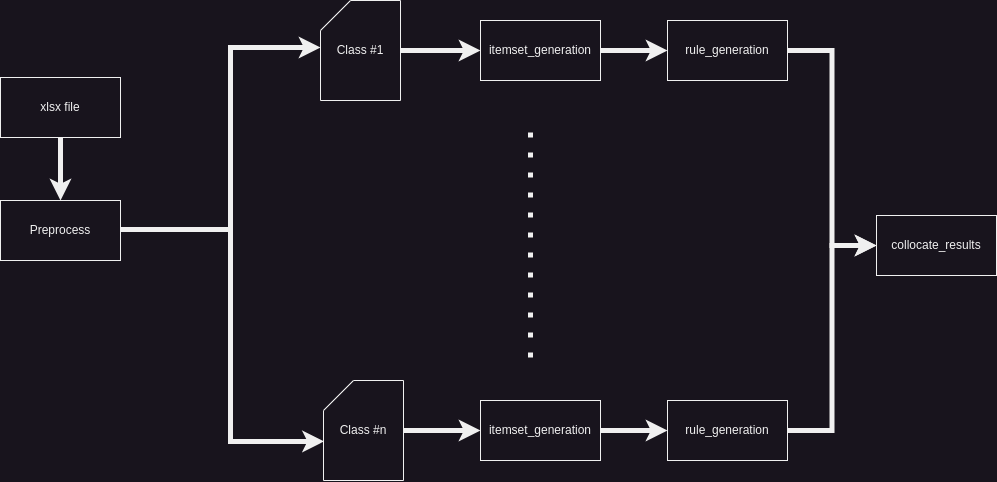

The diagram above was exported from draw.io. Its source (the exported page's mxGraphModel, read from the mxfile embedded in the PNG):
<mxGraphModel dx="607" dy="738" grid="0" gridSize="10" guides="1" tooltips="1" connect="1" arrows="1" fold="1" page="0" pageScale="1" pageWidth="827" pageHeight="1169" math="0" shadow="0">
  <root>
    <mxCell id="0" />
    <mxCell id="1" parent="0" />
    <mxCell id="PzEE-bp9xmKfpcrunsn--7" style="edgeStyle=orthogonalEdgeStyle;rounded=0;orthogonalLoop=1;jettySize=auto;html=1;entryX=0;entryY=0.5;entryDx=0;entryDy=0;exitX=1;exitY=0.5;exitDx=0;exitDy=0;strokeWidth=5;" parent="1" source="PzEE-bp9xmKfpcrunsn--2" edge="1">
      <mxGeometry relative="1" as="geometry">
        <mxPoint x="250" y="212" as="sourcePoint" />
        <mxPoint x="430" y="30" as="targetPoint" />
        <Array as="points">
          <mxPoint x="230" y="212" />
          <mxPoint x="340" y="212" />
          <mxPoint x="340" y="30" />
        </Array>
      </mxGeometry>
    </mxCell>
    <mxCell id="PzEE-bp9xmKfpcrunsn--2" value="Preprocess" style="rounded=0;whiteSpace=wrap;html=1;" parent="1" vertex="1">
      <mxGeometry x="110" y="183" width="120" height="60" as="geometry" />
    </mxCell>
    <mxCell id="PzEE-bp9xmKfpcrunsn--6" value="" style="endArrow=none;dashed=1;html=1;dashPattern=1 3;strokeWidth=5;rounded=0;" parent="1" edge="1">
      <mxGeometry width="50" height="50" relative="1" as="geometry">
        <mxPoint x="640" y="340" as="sourcePoint" />
        <mxPoint x="640" y="110" as="targetPoint" />
      </mxGeometry>
    </mxCell>
    <mxCell id="PzEE-bp9xmKfpcrunsn--8" value="" style="endArrow=classic;html=1;rounded=0;entryX=0.007;entryY=0.609;entryDx=0;entryDy=0;entryPerimeter=0;strokeWidth=5;" parent="1" target="PzEE-bp9xmKfpcrunsn--14" edge="1">
      <mxGeometry width="50" height="50" relative="1" as="geometry">
        <mxPoint x="340" y="210" as="sourcePoint" />
        <mxPoint x="410" y="422" as="targetPoint" />
        <Array as="points">
          <mxPoint x="340" y="424" />
        </Array>
      </mxGeometry>
    </mxCell>
    <mxCell id="PzEE-bp9xmKfpcrunsn--10" style="edgeStyle=orthogonalEdgeStyle;rounded=0;orthogonalLoop=1;jettySize=auto;html=1;strokeWidth=5;" parent="1" source="PzEE-bp9xmKfpcrunsn--9" target="PzEE-bp9xmKfpcrunsn--2" edge="1">
      <mxGeometry relative="1" as="geometry" />
    </mxCell>
    <mxCell id="PzEE-bp9xmKfpcrunsn--9" value="xlsx file" style="rounded=0;whiteSpace=wrap;html=1;" parent="1" vertex="1">
      <mxGeometry x="110" y="60" width="120" height="60" as="geometry" />
    </mxCell>
    <mxCell id="Q7l6g1x6t5_3c8T7zOBd-7" style="edgeStyle=orthogonalEdgeStyle;rounded=0;orthogonalLoop=1;jettySize=auto;html=1;strokeWidth=5;" edge="1" parent="1" source="PzEE-bp9xmKfpcrunsn--13" target="Q7l6g1x6t5_3c8T7zOBd-5">
      <mxGeometry relative="1" as="geometry" />
    </mxCell>
    <mxCell id="PzEE-bp9xmKfpcrunsn--13" value="Class #1" style="shape=card;whiteSpace=wrap;html=1;" parent="1" vertex="1">
      <mxGeometry x="430" y="-17" width="80" height="100" as="geometry" />
    </mxCell>
    <mxCell id="PzEE-bp9xmKfpcrunsn--16" style="edgeStyle=orthogonalEdgeStyle;rounded=0;orthogonalLoop=1;jettySize=auto;html=1;strokeWidth=5;entryX=0;entryY=0.5;entryDx=0;entryDy=0;" parent="1" source="PzEE-bp9xmKfpcrunsn--14" target="Q7l6g1x6t5_3c8T7zOBd-1" edge="1">
      <mxGeometry relative="1" as="geometry">
        <mxPoint x="590" y="413" as="targetPoint" />
      </mxGeometry>
    </mxCell>
    <mxCell id="PzEE-bp9xmKfpcrunsn--14" value="Class #n" style="shape=card;whiteSpace=wrap;html=1;" parent="1" vertex="1">
      <mxGeometry x="433" y="363" width="80" height="100" as="geometry" />
    </mxCell>
    <mxCell id="hPEBYSSSspYY6fYdTOu8-14" value="collocate_results" style="rounded=0;whiteSpace=wrap;html=1;" parent="1" vertex="1">
      <mxGeometry x="986" y="198" width="120" height="60" as="geometry" />
    </mxCell>
    <mxCell id="Q7l6g1x6t5_3c8T7zOBd-3" style="edgeStyle=orthogonalEdgeStyle;rounded=0;orthogonalLoop=1;jettySize=auto;html=1;strokeWidth=5;" edge="1" parent="1" source="Q7l6g1x6t5_3c8T7zOBd-1" target="Q7l6g1x6t5_3c8T7zOBd-2">
      <mxGeometry relative="1" as="geometry" />
    </mxCell>
    <mxCell id="Q7l6g1x6t5_3c8T7zOBd-1" value="itemset_generation" style="rounded=0;whiteSpace=wrap;html=1;" vertex="1" parent="1">
      <mxGeometry x="590" y="383" width="120" height="60" as="geometry" />
    </mxCell>
    <mxCell id="Q7l6g1x6t5_3c8T7zOBd-10" style="edgeStyle=orthogonalEdgeStyle;rounded=0;orthogonalLoop=1;jettySize=auto;html=1;entryX=0;entryY=0.5;entryDx=0;entryDy=0;strokeWidth=5;" edge="1" parent="1" source="Q7l6g1x6t5_3c8T7zOBd-2" target="hPEBYSSSspYY6fYdTOu8-14">
      <mxGeometry relative="1" as="geometry" />
    </mxCell>
    <mxCell id="Q7l6g1x6t5_3c8T7zOBd-2" value="rule_generation" style="rounded=0;whiteSpace=wrap;html=1;" vertex="1" parent="1">
      <mxGeometry x="777" y="383" width="120" height="60" as="geometry" />
    </mxCell>
    <mxCell id="Q7l6g1x6t5_3c8T7zOBd-4" style="edgeStyle=orthogonalEdgeStyle;rounded=0;orthogonalLoop=1;jettySize=auto;html=1;strokeWidth=5;" edge="1" parent="1" source="Q7l6g1x6t5_3c8T7zOBd-5" target="Q7l6g1x6t5_3c8T7zOBd-6">
      <mxGeometry relative="1" as="geometry" />
    </mxCell>
    <mxCell id="Q7l6g1x6t5_3c8T7zOBd-5" value="itemset_generation" style="rounded=0;whiteSpace=wrap;html=1;" vertex="1" parent="1">
      <mxGeometry x="590" y="3" width="120" height="60" as="geometry" />
    </mxCell>
    <mxCell id="Q7l6g1x6t5_3c8T7zOBd-8" style="edgeStyle=orthogonalEdgeStyle;rounded=0;orthogonalLoop=1;jettySize=auto;html=1;entryX=0;entryY=0.5;entryDx=0;entryDy=0;strokeWidth=5;" edge="1" parent="1" source="Q7l6g1x6t5_3c8T7zOBd-6" target="hPEBYSSSspYY6fYdTOu8-14">
      <mxGeometry relative="1" as="geometry" />
    </mxCell>
    <mxCell id="Q7l6g1x6t5_3c8T7zOBd-6" value="rule_generation" style="rounded=0;whiteSpace=wrap;html=1;" vertex="1" parent="1">
      <mxGeometry x="777" y="3" width="120" height="60" as="geometry" />
    </mxCell>
  </root>
</mxGraphModel>